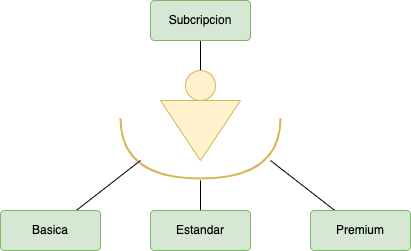

The diagram above was exported from draw.io. Its source (the exported page's mxGraphModel, read from the mxfile embedded in the PNG):
<mxGraphModel dx="687" dy="572" grid="1" gridSize="10" guides="1" tooltips="1" connect="1" arrows="1" fold="1" page="1" pageScale="1" pageWidth="827" pageHeight="1169" math="0" shadow="0">
  <root>
    <mxCell id="0" />
    <mxCell id="1" parent="0" />
    <mxCell id="2" value="" style="edgeStyle=none;html=1;endArrow=none;endFill=0;" edge="1" parent="1" source="3" target="6">
      <mxGeometry relative="1" as="geometry" />
    </mxCell>
    <mxCell id="3" value="Subcripcion" style="rounded=1;arcSize=10;whiteSpace=wrap;html=1;align=center;fillColor=#d5e8d4;strokeColor=#82b366;" vertex="1" parent="1">
      <mxGeometry x="310" y="220" width="100" height="40" as="geometry" />
    </mxCell>
    <mxCell id="4" value="" style="group" vertex="1" connectable="0" parent="1">
      <mxGeometry x="280" y="290" width="160" height="108" as="geometry" />
    </mxCell>
    <mxCell id="5" value="" style="triangle;whiteSpace=wrap;html=1;rotation=90;fillColor=#fff2cc;strokeColor=#d6b656;" vertex="1" parent="4">
      <mxGeometry x="50" y="20" width="60" height="80" as="geometry" />
    </mxCell>
    <mxCell id="6" value="" style="ellipse;whiteSpace=wrap;html=1;aspect=fixed;fillColor=#fff2cc;strokeColor=#d6b656;" vertex="1" parent="4">
      <mxGeometry x="65" width="30" height="30" as="geometry" />
    </mxCell>
    <mxCell id="7" value="" style="endArrow=none;html=1;rounded=0;edgeStyle=orthogonalEdgeStyle;curved=1;fillColor=#fff2cc;strokeColor=#d6b656;strokeWidth=2;" edge="1" parent="4">
      <mxGeometry relative="1" as="geometry">
        <mxPoint y="48" as="sourcePoint" />
        <mxPoint x="160" y="48" as="targetPoint" />
        <Array as="points">
          <mxPoint y="108" />
          <mxPoint x="160" y="108" />
        </Array>
      </mxGeometry>
    </mxCell>
    <mxCell id="8" style="edgeStyle=none;html=1;endArrow=none;endFill=0;" edge="1" parent="1" source="9">
      <mxGeometry relative="1" as="geometry">
        <mxPoint x="300" y="380" as="targetPoint" />
      </mxGeometry>
    </mxCell>
    <mxCell id="9" value="Basica" style="rounded=1;arcSize=10;whiteSpace=wrap;html=1;align=center;fillColor=#d5e8d4;strokeColor=#82b366;" vertex="1" parent="1">
      <mxGeometry x="160" y="430" width="100" height="40" as="geometry" />
    </mxCell>
    <mxCell id="10" style="edgeStyle=none;html=1;endArrow=none;endFill=0;" edge="1" parent="1" source="11">
      <mxGeometry relative="1" as="geometry">
        <mxPoint x="360" y="400" as="targetPoint" />
      </mxGeometry>
    </mxCell>
    <mxCell id="11" value="Estandar" style="rounded=1;arcSize=10;whiteSpace=wrap;html=1;align=center;fillColor=#d5e8d4;strokeColor=#82b366;" vertex="1" parent="1">
      <mxGeometry x="310" y="430" width="100" height="40" as="geometry" />
    </mxCell>
    <mxCell id="12" style="edgeStyle=none;html=1;endArrow=none;endFill=0;" edge="1" parent="1" source="13">
      <mxGeometry relative="1" as="geometry">
        <mxPoint x="430" y="380" as="targetPoint" />
      </mxGeometry>
    </mxCell>
    <mxCell id="13" value="Premium" style="rounded=1;arcSize=10;whiteSpace=wrap;html=1;align=center;fillColor=#d5e8d4;strokeColor=#82b366;" vertex="1" parent="1">
      <mxGeometry x="470" y="430" width="100" height="40" as="geometry" />
    </mxCell>
  </root>
</mxGraphModel>